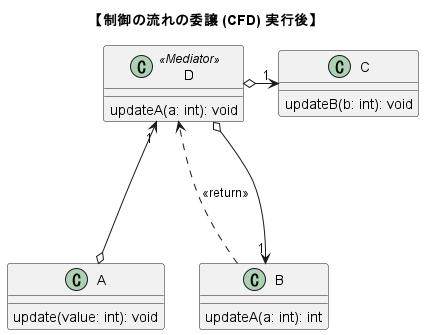

The diagram above was rendered by PlantUML. Its source (embedded in the PNG):
@startuml after_cfd
title "【制御の流れの委譲 (CFD) 実行後】"

together {
    class "A"{
        update(value: int): void
    }
    class "B"{
        updateA(a: int): int
    }
}
class "C"{
    updateB(b: int): void
}

class "D"<<Mediator>>{
    updateA(a: int): void
}

"A" o--up-> "1" "D"
"D" <..up. "B" : <<return>>
"D" o--down-> "1" "B"
"D" o--right--> "1" "C"

@enduml